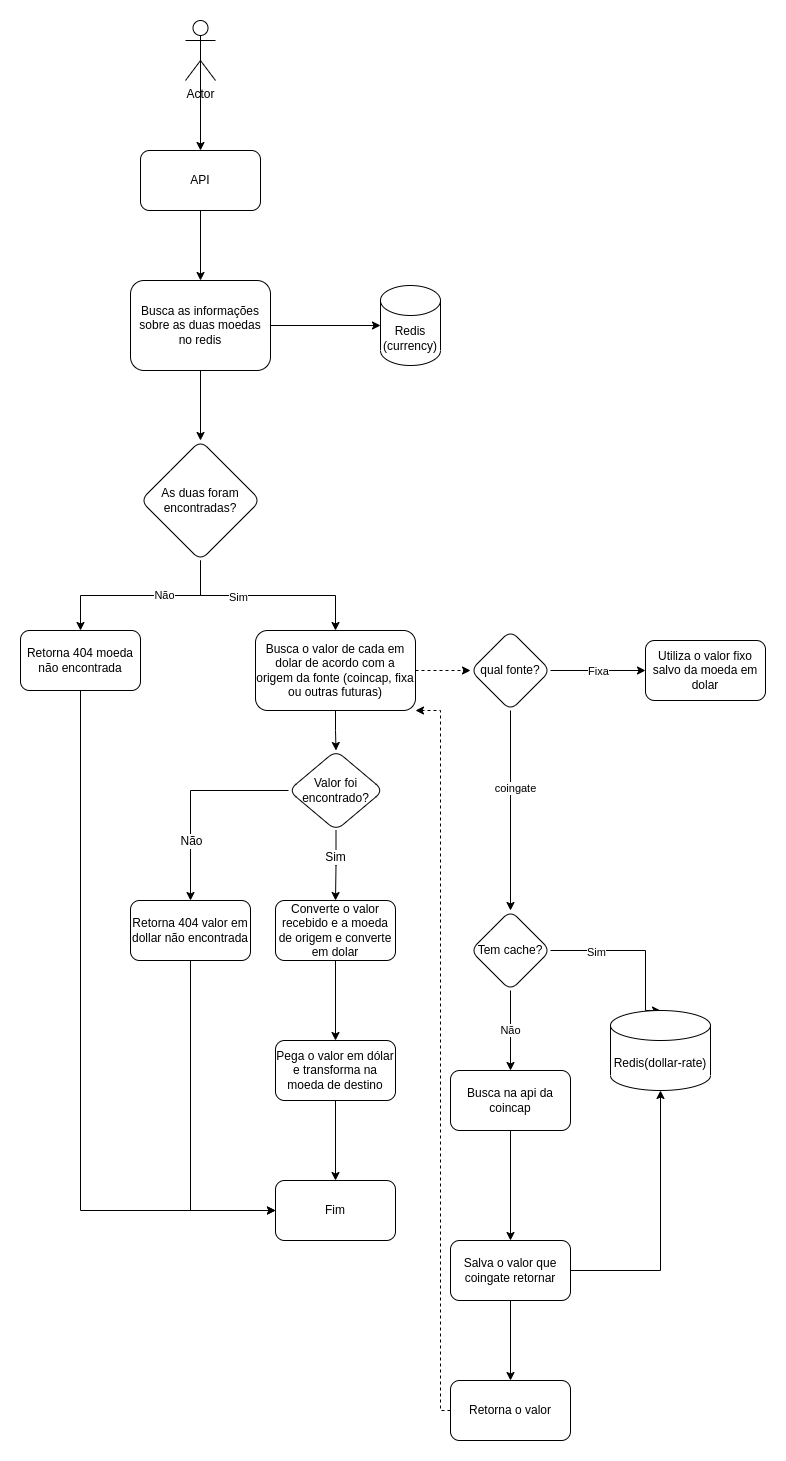

The diagram above was exported from draw.io. Its source (the exported page's mxGraphModel, read from the mxfile embedded in the PNG):
<mxGraphModel dx="1434" dy="736" grid="1" gridSize="10" guides="1" tooltips="1" connect="1" arrows="1" fold="1" page="1" pageScale="1" pageWidth="850" pageHeight="1100" math="0" shadow="0">
  <root>
    <mxCell id="0" />
    <mxCell id="1" parent="0" />
    <mxCell id="2" style="edgeStyle=orthogonalEdgeStyle;rounded=0;orthogonalLoop=1;jettySize=auto;html=1;exitX=0.5;exitY=0.5;exitDx=0;exitDy=0;exitPerimeter=0;" edge="1" source="3" target="5" parent="1">
      <mxGeometry relative="1" as="geometry">
        <mxPoint x="90" y="280" as="targetPoint" />
      </mxGeometry>
    </mxCell>
    <mxCell id="3" value="Actor" style="shape=umlActor;verticalLabelPosition=bottom;verticalAlign=top;html=1;outlineConnect=0;" vertex="1" parent="1">
      <mxGeometry x="275" y="230" width="30" height="60" as="geometry" />
    </mxCell>
    <mxCell id="4" value="" style="edgeStyle=orthogonalEdgeStyle;rounded=0;orthogonalLoop=1;jettySize=auto;html=1;" edge="1" source="5" target="8" parent="1">
      <mxGeometry relative="1" as="geometry" />
    </mxCell>
    <mxCell id="5" value="API" style="rounded=1;whiteSpace=wrap;html=1;" vertex="1" parent="1">
      <mxGeometry x="230" y="360" width="120" height="60" as="geometry" />
    </mxCell>
    <mxCell id="6" style="edgeStyle=orthogonalEdgeStyle;rounded=0;orthogonalLoop=1;jettySize=auto;html=1;" edge="1" source="8" target="9" parent="1">
      <mxGeometry relative="1" as="geometry" />
    </mxCell>
    <mxCell id="7" value="" style="edgeStyle=orthogonalEdgeStyle;rounded=0;orthogonalLoop=1;jettySize=auto;html=1;" edge="1" source="8" target="14" parent="1">
      <mxGeometry relative="1" as="geometry" />
    </mxCell>
    <mxCell id="8" value="Busca as informações sobre as duas moedas no redis" style="rounded=1;whiteSpace=wrap;html=1;" vertex="1" parent="1">
      <mxGeometry x="220" y="490" width="140" height="90" as="geometry" />
    </mxCell>
    <mxCell id="9" value="Redis&lt;br&gt;(currency)" style="shape=cylinder3;whiteSpace=wrap;html=1;boundedLbl=1;backgroundOutline=1;size=15;" vertex="1" parent="1">
      <mxGeometry x="470" y="495" width="60" height="80" as="geometry" />
    </mxCell>
    <mxCell id="10" value="" style="edgeStyle=orthogonalEdgeStyle;rounded=0;orthogonalLoop=1;jettySize=auto;html=1;" edge="1" source="14" target="16" parent="1">
      <mxGeometry relative="1" as="geometry" />
    </mxCell>
    <mxCell id="11" value="Não" style="edgeLabel;html=1;align=center;verticalAlign=middle;resizable=0;points=[];" connectable="0" vertex="1" parent="10">
      <mxGeometry x="-0.2444" y="-1" relative="1" as="geometry">
        <mxPoint as="offset" />
      </mxGeometry>
    </mxCell>
    <mxCell id="12" value="" style="edgeStyle=orthogonalEdgeStyle;rounded=0;orthogonalLoop=1;jettySize=auto;html=1;" edge="1" source="14" target="19" parent="1">
      <mxGeometry relative="1" as="geometry" />
    </mxCell>
    <mxCell id="13" value="Sim" style="edgeLabel;html=1;align=center;verticalAlign=middle;resizable=0;points=[];" connectable="0" vertex="1" parent="12">
      <mxGeometry x="-0.3" y="-1" relative="1" as="geometry">
        <mxPoint as="offset" />
      </mxGeometry>
    </mxCell>
    <mxCell id="14" value="As duas foram encontradas?" style="rhombus;whiteSpace=wrap;html=1;rounded=1;" vertex="1" parent="1">
      <mxGeometry x="230" y="650" width="120" height="120" as="geometry" />
    </mxCell>
    <mxCell id="15" style="edgeStyle=orthogonalEdgeStyle;rounded=0;orthogonalLoop=1;jettySize=auto;html=1;entryX=0;entryY=0.5;entryDx=0;entryDy=0;fontSize=7;" edge="1" source="16" target="40" parent="1">
      <mxGeometry relative="1" as="geometry">
        <Array as="points">
          <mxPoint x="170" y="1420" />
        </Array>
      </mxGeometry>
    </mxCell>
    <mxCell id="16" value="Retorna 404 moeda não encontrada" style="whiteSpace=wrap;html=1;rounded=1;" vertex="1" parent="1">
      <mxGeometry x="110" y="840" width="120" height="60" as="geometry" />
    </mxCell>
    <mxCell id="17" value="" style="edgeStyle=orthogonalEdgeStyle;rounded=0;orthogonalLoop=1;jettySize=auto;html=1;dashed=1;" edge="1" source="19" target="24" parent="1">
      <mxGeometry relative="1" as="geometry" />
    </mxCell>
    <mxCell id="18" style="edgeStyle=orthogonalEdgeStyle;rounded=0;orthogonalLoop=1;jettySize=auto;html=1;fontSize=7;" edge="1" source="19" target="47" parent="1">
      <mxGeometry relative="1" as="geometry" />
    </mxCell>
    <mxCell id="19" value="Busca o valor de cada em dolar de acordo com a origem da fonte (coincap, fixa ou outras futuras)" style="whiteSpace=wrap;html=1;rounded=1;" vertex="1" parent="1">
      <mxGeometry x="345" y="840" width="160" height="80" as="geometry" />
    </mxCell>
    <mxCell id="20" value="" style="edgeStyle=orthogonalEdgeStyle;rounded=0;orthogonalLoop=1;jettySize=auto;html=1;" edge="1" source="24" target="28" parent="1">
      <mxGeometry relative="1" as="geometry">
        <mxPoint x="1070" y="410" as="targetPoint" />
      </mxGeometry>
    </mxCell>
    <mxCell id="21" value="coingate" style="edgeLabel;html=1;align=center;verticalAlign=middle;resizable=0;points=[];" connectable="0" vertex="1" parent="20">
      <mxGeometry x="-0.2222" y="-1" relative="1" as="geometry">
        <mxPoint x="5" y="-1" as="offset" />
      </mxGeometry>
    </mxCell>
    <mxCell id="22" style="edgeStyle=orthogonalEdgeStyle;rounded=0;orthogonalLoop=1;jettySize=auto;html=1;entryX=0;entryY=0.5;entryDx=0;entryDy=0;" edge="1" source="24" target="39" parent="1">
      <mxGeometry relative="1" as="geometry">
        <Array as="points" />
      </mxGeometry>
    </mxCell>
    <mxCell id="23" value="Fixa" style="edgeLabel;html=1;align=center;verticalAlign=middle;resizable=0;points=[];" connectable="0" vertex="1" parent="22">
      <mxGeometry x="-0.6923" y="-3" relative="1" as="geometry">
        <mxPoint x="32" y="-3" as="offset" />
      </mxGeometry>
    </mxCell>
    <mxCell id="24" value="qual fonte?" style="rhombus;whiteSpace=wrap;html=1;rounded=1;" vertex="1" parent="1">
      <mxGeometry x="560" y="840" width="80" height="80" as="geometry" />
    </mxCell>
    <mxCell id="25" style="edgeStyle=orthogonalEdgeStyle;rounded=0;orthogonalLoop=1;jettySize=auto;html=1;entryX=0.5;entryY=0;entryDx=0;entryDy=0;entryPerimeter=0;" edge="1" source="28" target="29" parent="1">
      <mxGeometry relative="1" as="geometry">
        <Array as="points">
          <mxPoint x="735" y="1160" />
        </Array>
      </mxGeometry>
    </mxCell>
    <mxCell id="26" value="Sim" style="edgeLabel;html=1;align=center;verticalAlign=middle;resizable=0;points=[];" connectable="0" vertex="1" parent="25">
      <mxGeometry x="-0.4714" y="-1" relative="1" as="geometry">
        <mxPoint as="offset" />
      </mxGeometry>
    </mxCell>
    <mxCell id="27" value="Não" style="edgeStyle=orthogonalEdgeStyle;rounded=0;orthogonalLoop=1;jettySize=auto;html=1;" edge="1" source="28" target="31" parent="1">
      <mxGeometry relative="1" as="geometry" />
    </mxCell>
    <mxCell id="28" value="Tem cache?" style="rhombus;whiteSpace=wrap;html=1;rounded=1;" vertex="1" parent="1">
      <mxGeometry x="560" y="1120" width="80" height="80" as="geometry" />
    </mxCell>
    <mxCell id="29" value="Redis(dollar-rate)" style="shape=cylinder3;whiteSpace=wrap;html=1;boundedLbl=1;backgroundOutline=1;size=15;" vertex="1" parent="1">
      <mxGeometry x="700" y="1220" width="100" height="80" as="geometry" />
    </mxCell>
    <mxCell id="30" value="" style="edgeStyle=orthogonalEdgeStyle;rounded=0;orthogonalLoop=1;jettySize=auto;html=1;" edge="1" source="31" target="34" parent="1">
      <mxGeometry relative="1" as="geometry" />
    </mxCell>
    <mxCell id="31" value="Busca na api da coincap" style="whiteSpace=wrap;html=1;rounded=1;" vertex="1" parent="1">
      <mxGeometry x="540" y="1280" width="120" height="60" as="geometry" />
    </mxCell>
    <mxCell id="32" style="edgeStyle=orthogonalEdgeStyle;rounded=0;orthogonalLoop=1;jettySize=auto;html=1;entryX=0.5;entryY=1;entryDx=0;entryDy=0;entryPerimeter=0;" edge="1" source="34" target="29" parent="1">
      <mxGeometry relative="1" as="geometry" />
    </mxCell>
    <mxCell id="33" value="" style="edgeStyle=orthogonalEdgeStyle;rounded=0;orthogonalLoop=1;jettySize=auto;html=1;" edge="1" source="34" target="42" parent="1">
      <mxGeometry relative="1" as="geometry" />
    </mxCell>
    <mxCell id="34" value="Salva o valor que coingate retornar" style="whiteSpace=wrap;html=1;rounded=1;" vertex="1" parent="1">
      <mxGeometry x="540" y="1450" width="120" height="60" as="geometry" />
    </mxCell>
    <mxCell id="35" value="" style="edgeStyle=orthogonalEdgeStyle;rounded=0;orthogonalLoop=1;jettySize=auto;html=1;" edge="1" source="36" target="38" parent="1">
      <mxGeometry relative="1" as="geometry" />
    </mxCell>
    <mxCell id="36" value="Converte o valor recebido e a moeda de origem e converte em dolar" style="whiteSpace=wrap;html=1;rounded=1;" vertex="1" parent="1">
      <mxGeometry x="365" y="1110" width="120" height="60" as="geometry" />
    </mxCell>
    <mxCell id="37" value="" style="edgeStyle=orthogonalEdgeStyle;rounded=0;orthogonalLoop=1;jettySize=auto;html=1;" edge="1" source="38" target="40" parent="1">
      <mxGeometry relative="1" as="geometry" />
    </mxCell>
    <mxCell id="38" value="Pega o valor em dólar e transforma na moeda de destino" style="whiteSpace=wrap;html=1;rounded=1;" vertex="1" parent="1">
      <mxGeometry x="365" y="1250" width="120" height="60" as="geometry" />
    </mxCell>
    <mxCell id="39" value="Utiliza o valor fixo salvo da moeda em dolar" style="whiteSpace=wrap;html=1;rounded=1;" vertex="1" parent="1">
      <mxGeometry x="735" y="850" width="120" height="60" as="geometry" />
    </mxCell>
    <mxCell id="40" value="Fim" style="whiteSpace=wrap;html=1;rounded=1;" vertex="1" parent="1">
      <mxGeometry x="365" y="1390" width="120" height="60" as="geometry" />
    </mxCell>
    <mxCell id="41" style="edgeStyle=orthogonalEdgeStyle;rounded=0;orthogonalLoop=1;jettySize=auto;html=1;entryX=1;entryY=1;entryDx=0;entryDy=0;dashed=1;" edge="1" source="42" target="19" parent="1">
      <mxGeometry relative="1" as="geometry">
        <Array as="points">
          <mxPoint x="530" y="1620" />
          <mxPoint x="530" y="920" />
        </Array>
      </mxGeometry>
    </mxCell>
    <mxCell id="42" value="Retorna o valor" style="whiteSpace=wrap;html=1;rounded=1;" vertex="1" parent="1">
      <mxGeometry x="540" y="1590" width="120" height="60" as="geometry" />
    </mxCell>
    <mxCell id="43" style="edgeStyle=orthogonalEdgeStyle;rounded=0;orthogonalLoop=1;jettySize=auto;html=1;fontSize=7;" edge="1" source="47" target="36" parent="1">
      <mxGeometry relative="1" as="geometry" />
    </mxCell>
    <mxCell id="44" value="Sim" style="edgeLabel;html=1;align=center;verticalAlign=middle;resizable=0;points=[];fontSize=12;" connectable="0" vertex="1" parent="43">
      <mxGeometry x="-0.2747" y="-1" relative="1" as="geometry">
        <mxPoint as="offset" />
      </mxGeometry>
    </mxCell>
    <mxCell id="45" style="edgeStyle=orthogonalEdgeStyle;rounded=0;orthogonalLoop=1;jettySize=auto;html=1;fontSize=7;" edge="1" source="47" target="49" parent="1">
      <mxGeometry relative="1" as="geometry" />
    </mxCell>
    <mxCell id="46" value="Não" style="edgeLabel;html=1;align=center;verticalAlign=middle;resizable=0;points=[];fontSize=12;" connectable="0" vertex="1" parent="45">
      <mxGeometry x="0.2476" y="1" relative="1" as="geometry">
        <mxPoint x="-1" y="18" as="offset" />
      </mxGeometry>
    </mxCell>
    <mxCell id="47" value="Valor foi encontrado?" style="rhombus;whiteSpace=wrap;html=1;rounded=1;" vertex="1" parent="1">
      <mxGeometry x="378" y="960" width="95" height="80" as="geometry" />
    </mxCell>
    <mxCell id="48" style="edgeStyle=orthogonalEdgeStyle;rounded=0;orthogonalLoop=1;jettySize=auto;html=1;entryX=0;entryY=0.5;entryDx=0;entryDy=0;fontSize=12;" edge="1" source="49" target="40" parent="1">
      <mxGeometry relative="1" as="geometry">
        <Array as="points">
          <mxPoint x="280" y="1420" />
        </Array>
      </mxGeometry>
    </mxCell>
    <mxCell id="49" value="Retorna 404 valor em dollar não encontrada" style="whiteSpace=wrap;html=1;rounded=1;" vertex="1" parent="1">
      <mxGeometry x="220" y="1110" width="120" height="60" as="geometry" />
    </mxCell>
  </root>
</mxGraphModel>